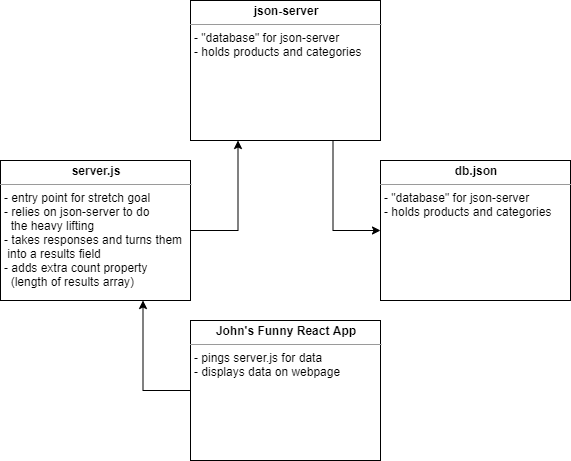

The diagram above was exported from draw.io. Its source (the exported page's mxGraphModel, read from the mxfile embedded in the PNG):
<mxGraphModel dx="1212" dy="1105" grid="1" gridSize="10" guides="1" tooltips="1" connect="1" arrows="1" fold="1" page="1" pageScale="1" pageWidth="850" pageHeight="1100" math="0" shadow="0">
  <root>
    <mxCell id="0" />
    <mxCell id="1" parent="0" />
    <mxCell id="Bhxcv1XxDYjVh-RZj3Gf-5" style="edgeStyle=orthogonalEdgeStyle;rounded=0;orthogonalLoop=1;jettySize=auto;html=1;exitX=1;exitY=0.5;exitDx=0;exitDy=0;entryX=0.25;entryY=1;entryDx=0;entryDy=0;" edge="1" parent="1" source="cqv1w6qLWEN2eKtWrkJH-1" target="Bhxcv1XxDYjVh-RZj3Gf-1">
      <mxGeometry relative="1" as="geometry" />
    </mxCell>
    <mxCell id="cqv1w6qLWEN2eKtWrkJH-1" value="&lt;p style=&quot;margin: 0px ; margin-top: 4px ; text-align: center&quot;&gt;&lt;b&gt;server.js&lt;/b&gt;&lt;/p&gt;&lt;hr size=&quot;1&quot;&gt;&lt;p style=&quot;margin: 0px 0px 0px 4px&quot;&gt;- entry point for stretch goal&lt;br&gt;&lt;/p&gt;&lt;p style=&quot;margin: 0px 0px 0px 4px&quot;&gt;- relies on json-server to do&lt;/p&gt;&lt;p style=&quot;margin: 0px 0px 0px 4px&quot;&gt;&amp;nbsp; the heavy lifting&lt;/p&gt;&lt;p style=&quot;margin: 0px 0px 0px 4px&quot;&gt;- takes responses and turns them&lt;/p&gt;&lt;p style=&quot;margin: 0px 0px 0px 4px&quot;&gt;&amp;nbsp;into a results field&lt;/p&gt;&lt;p style=&quot;margin: 0px 0px 0px 4px&quot;&gt;- adds extra count property&lt;/p&gt;&lt;p style=&quot;margin: 0px 0px 0px 4px&quot;&gt;&amp;nbsp; (length of results array)&lt;/p&gt;" style="verticalAlign=top;align=left;overflow=fill;fontSize=12;fontFamily=Helvetica;html=1;rounded=0;shadow=0;comic=0;labelBackgroundColor=none;strokeWidth=1" parent="1" vertex="1">
      <mxGeometry x="1020" y="430" width="190" height="140" as="geometry" />
    </mxCell>
    <mxCell id="cqv1w6qLWEN2eKtWrkJH-2" value="&lt;p style=&quot;margin: 0px ; margin-top: 4px ; text-align: center&quot;&gt;&lt;b&gt;db.json&lt;/b&gt;&lt;/p&gt;&lt;hr size=&quot;1&quot;&gt;&lt;p style=&quot;margin: 0px 0px 0px 4px&quot;&gt;- &quot;database&quot; for json-server&lt;/p&gt;&lt;p style=&quot;margin: 0px 0px 0px 4px&quot;&gt;- holds products and categories&lt;/p&gt;" style="verticalAlign=top;align=left;overflow=fill;fontSize=12;fontFamily=Helvetica;html=1;rounded=0;shadow=0;comic=0;labelBackgroundColor=none;strokeWidth=1" parent="1" vertex="1">
      <mxGeometry x="1400" y="430" width="190" height="140" as="geometry" />
    </mxCell>
    <mxCell id="Bhxcv1XxDYjVh-RZj3Gf-6" style="edgeStyle=orthogonalEdgeStyle;rounded=0;orthogonalLoop=1;jettySize=auto;html=1;exitX=0.75;exitY=1;exitDx=0;exitDy=0;entryX=0;entryY=0.5;entryDx=0;entryDy=0;" edge="1" parent="1" source="Bhxcv1XxDYjVh-RZj3Gf-1" target="cqv1w6qLWEN2eKtWrkJH-2">
      <mxGeometry relative="1" as="geometry" />
    </mxCell>
    <mxCell id="Bhxcv1XxDYjVh-RZj3Gf-1" value="&lt;p style=&quot;margin: 0px ; margin-top: 4px ; text-align: center&quot;&gt;&lt;b&gt;json-server&lt;/b&gt;&lt;/p&gt;&lt;hr size=&quot;1&quot;&gt;&lt;p style=&quot;margin: 0px 0px 0px 4px&quot;&gt;- &quot;database&quot; for json-server&lt;/p&gt;&lt;p style=&quot;margin: 0px 0px 0px 4px&quot;&gt;- holds products and categories&lt;/p&gt;" style="verticalAlign=top;align=left;overflow=fill;fontSize=12;fontFamily=Helvetica;html=1;rounded=0;shadow=0;comic=0;labelBackgroundColor=none;strokeWidth=1" vertex="1" parent="1">
      <mxGeometry x="1210" y="270" width="190" height="140" as="geometry" />
    </mxCell>
    <mxCell id="Bhxcv1XxDYjVh-RZj3Gf-7" style="edgeStyle=orthogonalEdgeStyle;rounded=0;orthogonalLoop=1;jettySize=auto;html=1;exitX=0;exitY=0.5;exitDx=0;exitDy=0;entryX=0.75;entryY=1;entryDx=0;entryDy=0;" edge="1" parent="1" source="Bhxcv1XxDYjVh-RZj3Gf-2" target="cqv1w6qLWEN2eKtWrkJH-1">
      <mxGeometry relative="1" as="geometry" />
    </mxCell>
    <mxCell id="Bhxcv1XxDYjVh-RZj3Gf-2" value="&lt;p style=&quot;margin: 0px ; margin-top: 4px ; text-align: center&quot;&gt;&lt;b&gt;John's Funny React App&lt;/b&gt;&lt;/p&gt;&lt;hr size=&quot;1&quot;&gt;&lt;p style=&quot;margin: 0px 0px 0px 4px&quot;&gt;- pings server.js for data&lt;br&gt;&lt;/p&gt;&lt;p style=&quot;margin: 0px 0px 0px 4px&quot;&gt;- displays data on webpage&lt;/p&gt;" style="verticalAlign=top;align=left;overflow=fill;fontSize=12;fontFamily=Helvetica;html=1;rounded=0;shadow=0;comic=0;labelBackgroundColor=none;strokeWidth=1" vertex="1" parent="1">
      <mxGeometry x="1210" y="590" width="190" height="140" as="geometry" />
    </mxCell>
  </root>
</mxGraphModel>